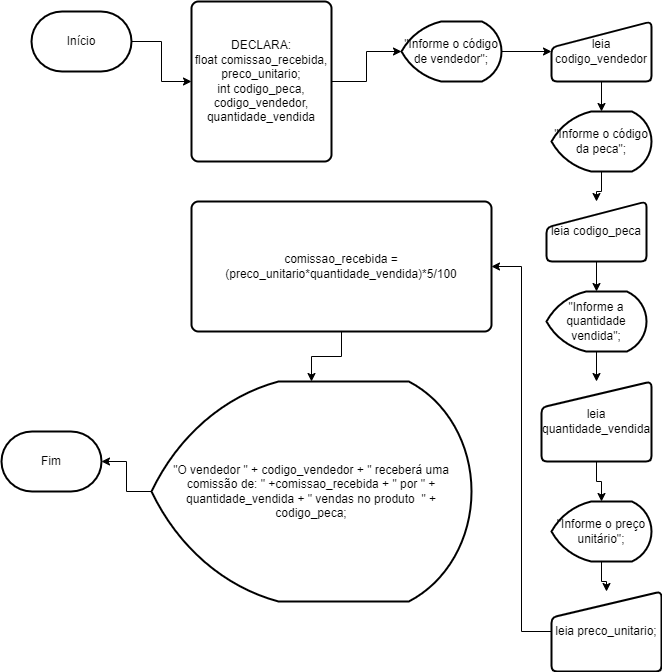

The diagram above was exported from draw.io. Its source (the exported page's mxGraphModel, read from the mxfile embedded in the PNG):
<mxGraphModel dx="1050" dy="515" grid="1" gridSize="10" guides="1" tooltips="1" connect="1" arrows="1" fold="1" page="1" pageScale="1" pageWidth="827" pageHeight="1169" math="0" shadow="0">
  <root>
    <mxCell id="0" />
    <mxCell id="1" parent="0" />
    <mxCell id="SLc2eMSfavzScIbu5PlS-1" value="Fim" style="strokeWidth=2;html=1;shape=mxgraph.flowchart.terminator;whiteSpace=wrap;" vertex="1" parent="1">
      <mxGeometry x="140" y="470" width="100" height="60" as="geometry" />
    </mxCell>
    <mxCell id="SLc2eMSfavzScIbu5PlS-14" style="edgeStyle=orthogonalEdgeStyle;rounded=0;orthogonalLoop=1;jettySize=auto;html=1;" edge="1" parent="1" source="SLc2eMSfavzScIbu5PlS-2" target="SLc2eMSfavzScIbu5PlS-3">
      <mxGeometry relative="1" as="geometry" />
    </mxCell>
    <mxCell id="SLc2eMSfavzScIbu5PlS-2" value="Início" style="strokeWidth=2;html=1;shape=mxgraph.flowchart.terminator;whiteSpace=wrap;" vertex="1" parent="1">
      <mxGeometry x="170" y="50" width="100" height="60" as="geometry" />
    </mxCell>
    <mxCell id="SLc2eMSfavzScIbu5PlS-15" style="edgeStyle=orthogonalEdgeStyle;rounded=0;orthogonalLoop=1;jettySize=auto;html=1;" edge="1" parent="1" source="SLc2eMSfavzScIbu5PlS-3" target="SLc2eMSfavzScIbu5PlS-4">
      <mxGeometry relative="1" as="geometry" />
    </mxCell>
    <mxCell id="SLc2eMSfavzScIbu5PlS-3" value="DECLARA:&lt;br&gt;float comissao_recebida, preco_unitario;&lt;br&gt;int codigo_peca, codigo_vendedor, quantidade_vendida" style="rounded=1;whiteSpace=wrap;html=1;absoluteArcSize=1;arcSize=14;strokeWidth=2;" vertex="1" parent="1">
      <mxGeometry x="330" y="40" width="140" height="160" as="geometry" />
    </mxCell>
    <mxCell id="SLc2eMSfavzScIbu5PlS-16" style="edgeStyle=orthogonalEdgeStyle;rounded=0;orthogonalLoop=1;jettySize=auto;html=1;" edge="1" parent="1" source="SLc2eMSfavzScIbu5PlS-4" target="SLc2eMSfavzScIbu5PlS-5">
      <mxGeometry relative="1" as="geometry" />
    </mxCell>
    <mxCell id="SLc2eMSfavzScIbu5PlS-4" value="&quot;Informe o código de vendedor&quot;;" style="strokeWidth=2;html=1;shape=mxgraph.flowchart.display;whiteSpace=wrap;" vertex="1" parent="1">
      <mxGeometry x="540" y="60" width="100" height="60" as="geometry" />
    </mxCell>
    <mxCell id="SLc2eMSfavzScIbu5PlS-17" style="edgeStyle=orthogonalEdgeStyle;rounded=0;orthogonalLoop=1;jettySize=auto;html=1;" edge="1" parent="1" source="SLc2eMSfavzScIbu5PlS-5" target="SLc2eMSfavzScIbu5PlS-6">
      <mxGeometry relative="1" as="geometry" />
    </mxCell>
    <mxCell id="SLc2eMSfavzScIbu5PlS-5" value="leia codigo_vendedor" style="html=1;strokeWidth=2;shape=manualInput;whiteSpace=wrap;rounded=1;size=26;arcSize=11;" vertex="1" parent="1">
      <mxGeometry x="690" y="60" width="100" height="60" as="geometry" />
    </mxCell>
    <mxCell id="SLc2eMSfavzScIbu5PlS-18" style="edgeStyle=orthogonalEdgeStyle;rounded=0;orthogonalLoop=1;jettySize=auto;html=1;" edge="1" parent="1" source="SLc2eMSfavzScIbu5PlS-6" target="SLc2eMSfavzScIbu5PlS-7">
      <mxGeometry relative="1" as="geometry" />
    </mxCell>
    <mxCell id="SLc2eMSfavzScIbu5PlS-6" value="&quot;Informe o código da peca&quot;;" style="strokeWidth=2;html=1;shape=mxgraph.flowchart.display;whiteSpace=wrap;" vertex="1" parent="1">
      <mxGeometry x="690" y="150" width="100" height="60" as="geometry" />
    </mxCell>
    <mxCell id="SLc2eMSfavzScIbu5PlS-19" style="edgeStyle=orthogonalEdgeStyle;rounded=0;orthogonalLoop=1;jettySize=auto;html=1;" edge="1" parent="1" source="SLc2eMSfavzScIbu5PlS-7" target="SLc2eMSfavzScIbu5PlS-8">
      <mxGeometry relative="1" as="geometry" />
    </mxCell>
    <mxCell id="SLc2eMSfavzScIbu5PlS-7" value="leia codigo_peca" style="html=1;strokeWidth=2;shape=manualInput;whiteSpace=wrap;rounded=1;size=26;arcSize=11;" vertex="1" parent="1">
      <mxGeometry x="685" y="240" width="100" height="60" as="geometry" />
    </mxCell>
    <mxCell id="SLc2eMSfavzScIbu5PlS-20" style="edgeStyle=orthogonalEdgeStyle;rounded=0;orthogonalLoop=1;jettySize=auto;html=1;" edge="1" parent="1" source="SLc2eMSfavzScIbu5PlS-8" target="SLc2eMSfavzScIbu5PlS-9">
      <mxGeometry relative="1" as="geometry" />
    </mxCell>
    <mxCell id="SLc2eMSfavzScIbu5PlS-8" value="&quot;Informe a quantidade vendida&quot;;" style="strokeWidth=2;html=1;shape=mxgraph.flowchart.display;whiteSpace=wrap;" vertex="1" parent="1">
      <mxGeometry x="685" y="330" width="100" height="60" as="geometry" />
    </mxCell>
    <mxCell id="SLc2eMSfavzScIbu5PlS-21" style="edgeStyle=orthogonalEdgeStyle;rounded=0;orthogonalLoop=1;jettySize=auto;html=1;" edge="1" parent="1" source="SLc2eMSfavzScIbu5PlS-9" target="SLc2eMSfavzScIbu5PlS-10">
      <mxGeometry relative="1" as="geometry" />
    </mxCell>
    <mxCell id="SLc2eMSfavzScIbu5PlS-9" value="leia quantidade_vendida" style="html=1;strokeWidth=2;shape=manualInput;whiteSpace=wrap;rounded=1;size=26;arcSize=11;" vertex="1" parent="1">
      <mxGeometry x="680" y="420" width="110" height="80" as="geometry" />
    </mxCell>
    <mxCell id="SLc2eMSfavzScIbu5PlS-22" style="edgeStyle=orthogonalEdgeStyle;rounded=0;orthogonalLoop=1;jettySize=auto;html=1;" edge="1" parent="1" source="SLc2eMSfavzScIbu5PlS-10" target="SLc2eMSfavzScIbu5PlS-11">
      <mxGeometry relative="1" as="geometry" />
    </mxCell>
    <mxCell id="SLc2eMSfavzScIbu5PlS-10" value="&quot;Informe o preço unitário&quot;;" style="strokeWidth=2;html=1;shape=mxgraph.flowchart.display;whiteSpace=wrap;" vertex="1" parent="1">
      <mxGeometry x="690" y="540" width="100" height="60" as="geometry" />
    </mxCell>
    <mxCell id="SLc2eMSfavzScIbu5PlS-23" style="edgeStyle=orthogonalEdgeStyle;rounded=0;orthogonalLoop=1;jettySize=auto;html=1;" edge="1" parent="1" source="SLc2eMSfavzScIbu5PlS-11" target="SLc2eMSfavzScIbu5PlS-12">
      <mxGeometry relative="1" as="geometry">
        <Array as="points">
          <mxPoint x="660" y="670" />
          <mxPoint x="660" y="305" />
        </Array>
      </mxGeometry>
    </mxCell>
    <mxCell id="SLc2eMSfavzScIbu5PlS-11" value="leia preco_unitario;" style="html=1;strokeWidth=2;shape=manualInput;whiteSpace=wrap;rounded=1;size=26;arcSize=11;" vertex="1" parent="1">
      <mxGeometry x="690" y="630" width="110" height="80" as="geometry" />
    </mxCell>
    <mxCell id="SLc2eMSfavzScIbu5PlS-24" style="edgeStyle=orthogonalEdgeStyle;rounded=0;orthogonalLoop=1;jettySize=auto;html=1;" edge="1" parent="1" source="SLc2eMSfavzScIbu5PlS-12" target="SLc2eMSfavzScIbu5PlS-13">
      <mxGeometry relative="1" as="geometry" />
    </mxCell>
    <mxCell id="SLc2eMSfavzScIbu5PlS-12" value="comissao_recebida = (preco_unitario*quantidade_vendida)*5/100" style="rounded=1;whiteSpace=wrap;html=1;absoluteArcSize=1;arcSize=14;strokeWidth=2;" vertex="1" parent="1">
      <mxGeometry x="330" y="240" width="300" height="130" as="geometry" />
    </mxCell>
    <mxCell id="SLc2eMSfavzScIbu5PlS-25" style="edgeStyle=orthogonalEdgeStyle;rounded=0;orthogonalLoop=1;jettySize=auto;html=1;" edge="1" parent="1" source="SLc2eMSfavzScIbu5PlS-13" target="SLc2eMSfavzScIbu5PlS-1">
      <mxGeometry relative="1" as="geometry" />
    </mxCell>
    <mxCell id="SLc2eMSfavzScIbu5PlS-13" value="&quot;O vendedor &quot; + codigo_vendedor + &quot; receberá uma comissão de: &quot; +comissao_recebida + &quot; por &quot; + quantidade_vendida + &quot; vendas no produto&amp;nbsp; &quot; + codigo_peca;" style="strokeWidth=2;html=1;shape=mxgraph.flowchart.display;whiteSpace=wrap;" vertex="1" parent="1">
      <mxGeometry x="290" y="420" width="320" height="220" as="geometry" />
    </mxCell>
  </root>
</mxGraphModel>